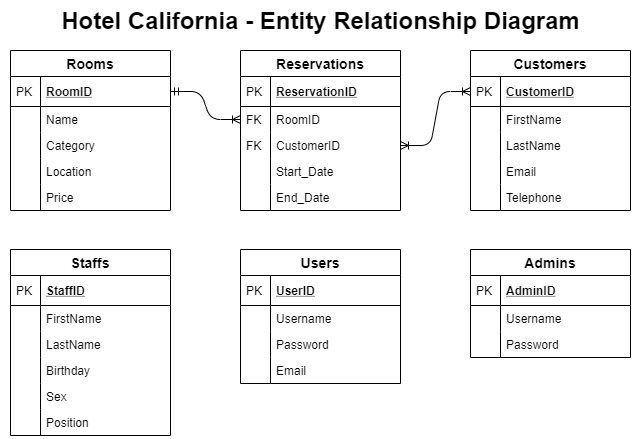

The diagram above was exported from draw.io. Its source (the exported page's mxGraphModel, read from the mxfile embedded in the PNG):
<mxGraphModel dx="1032" dy="499" grid="1" gridSize="10" guides="1" tooltips="1" connect="1" arrows="1" fold="1" page="1" pageScale="1" pageWidth="827" pageHeight="1169" math="0" shadow="0">
  <root>
    <mxCell id="WIyWlLk6GJQsqaUBKTNV-0" />
    <mxCell id="WIyWlLk6GJQsqaUBKTNV-1" parent="WIyWlLk6GJQsqaUBKTNV-0" />
    <mxCell id="6ThzELvR4wIQ-nUqbplQ-107" value="" style="edgeStyle=entityRelationEdgeStyle;fontSize=12;html=1;endArrow=ERoneToMany;startArrow=ERmandOne;exitX=1;exitY=0.5;exitDx=0;exitDy=0;entryX=0;entryY=0.5;entryDx=0;entryDy=0;" edge="1" parent="WIyWlLk6GJQsqaUBKTNV-1" source="6ThzELvR4wIQ-nUqbplQ-25" target="6ThzELvR4wIQ-nUqbplQ-53">
      <mxGeometry width="100" height="100" relative="1" as="geometry">
        <mxPoint x="230" y="160" as="sourcePoint" />
        <mxPoint x="330" y="60" as="targetPoint" />
      </mxGeometry>
    </mxCell>
    <mxCell id="6ThzELvR4wIQ-nUqbplQ-108" value="" style="edgeStyle=entityRelationEdgeStyle;fontSize=12;html=1;endArrow=ERoneToMany;startArrow=ERoneToMany;entryX=0;entryY=0.5;entryDx=0;entryDy=0;exitX=1;exitY=0.5;exitDx=0;exitDy=0;" edge="1" parent="WIyWlLk6GJQsqaUBKTNV-1" source="6ThzELvR4wIQ-nUqbplQ-55" target="6ThzELvR4wIQ-nUqbplQ-76">
      <mxGeometry width="100" height="100" relative="1" as="geometry">
        <mxPoint x="470" y="220" as="sourcePoint" />
        <mxPoint x="570" y="120" as="targetPoint" />
      </mxGeometry>
    </mxCell>
    <mxCell id="6ThzELvR4wIQ-nUqbplQ-50" value="Reservations" style="swimlane;fontStyle=1;childLayout=stackLayout;horizontal=1;startSize=26;horizontalStack=0;resizeParent=1;resizeParentMax=0;resizeLast=0;collapsible=1;marginBottom=0;align=center;fontSize=14;" vertex="1" parent="WIyWlLk6GJQsqaUBKTNV-1">
      <mxGeometry x="280" y="80" width="160" height="160" as="geometry" />
    </mxCell>
    <mxCell id="6ThzELvR4wIQ-nUqbplQ-51" value="ReservationID" style="shape=partialRectangle;top=0;left=0;right=0;bottom=1;align=left;verticalAlign=middle;fillColor=none;spacingLeft=34;spacingRight=4;overflow=hidden;rotatable=0;points=[[0,0.5],[1,0.5]];portConstraint=eastwest;dropTarget=0;fontStyle=5;fontSize=12;" vertex="1" parent="6ThzELvR4wIQ-nUqbplQ-50">
      <mxGeometry y="26" width="160" height="30" as="geometry" />
    </mxCell>
    <mxCell id="6ThzELvR4wIQ-nUqbplQ-52" value="PK" style="shape=partialRectangle;top=0;left=0;bottom=0;fillColor=none;align=left;verticalAlign=middle;spacingLeft=4;spacingRight=4;overflow=hidden;rotatable=0;points=[];portConstraint=eastwest;part=1;fontSize=12;" vertex="1" connectable="0" parent="6ThzELvR4wIQ-nUqbplQ-51">
      <mxGeometry width="30" height="30" as="geometry" />
    </mxCell>
    <mxCell id="6ThzELvR4wIQ-nUqbplQ-53" value="RoomID" style="shape=partialRectangle;top=0;left=0;right=0;bottom=0;align=left;verticalAlign=top;fillColor=none;spacingLeft=34;spacingRight=4;overflow=hidden;rotatable=0;points=[[0,0.5],[1,0.5]];portConstraint=eastwest;dropTarget=0;fontSize=12;" vertex="1" parent="6ThzELvR4wIQ-nUqbplQ-50">
      <mxGeometry y="56" width="160" height="26" as="geometry" />
    </mxCell>
    <mxCell id="6ThzELvR4wIQ-nUqbplQ-54" value="FK" style="shape=partialRectangle;top=0;left=0;bottom=0;fillColor=none;align=left;verticalAlign=top;spacingLeft=4;spacingRight=4;overflow=hidden;rotatable=0;points=[];portConstraint=eastwest;part=1;fontSize=12;" vertex="1" connectable="0" parent="6ThzELvR4wIQ-nUqbplQ-53">
      <mxGeometry width="30" height="26" as="geometry" />
    </mxCell>
    <mxCell id="6ThzELvR4wIQ-nUqbplQ-55" value="CustomerID" style="shape=partialRectangle;top=0;left=0;right=0;bottom=0;align=left;verticalAlign=top;fillColor=none;spacingLeft=34;spacingRight=4;overflow=hidden;rotatable=0;points=[[0,0.5],[1,0.5]];portConstraint=eastwest;dropTarget=0;fontSize=12;" vertex="1" parent="6ThzELvR4wIQ-nUqbplQ-50">
      <mxGeometry y="82" width="160" height="26" as="geometry" />
    </mxCell>
    <mxCell id="6ThzELvR4wIQ-nUqbplQ-56" value="FK" style="shape=partialRectangle;top=0;left=0;bottom=0;fillColor=none;align=left;verticalAlign=top;spacingLeft=4;spacingRight=4;overflow=hidden;rotatable=0;points=[];portConstraint=eastwest;part=1;fontSize=12;" vertex="1" connectable="0" parent="6ThzELvR4wIQ-nUqbplQ-55">
      <mxGeometry width="30" height="26" as="geometry" />
    </mxCell>
    <mxCell id="6ThzELvR4wIQ-nUqbplQ-57" value="Start_Date" style="shape=partialRectangle;top=0;left=0;right=0;bottom=0;align=left;verticalAlign=top;fillColor=none;spacingLeft=34;spacingRight=4;overflow=hidden;rotatable=0;points=[[0,0.5],[1,0.5]];portConstraint=eastwest;dropTarget=0;fontSize=12;" vertex="1" parent="6ThzELvR4wIQ-nUqbplQ-50">
      <mxGeometry y="108" width="160" height="26" as="geometry" />
    </mxCell>
    <mxCell id="6ThzELvR4wIQ-nUqbplQ-58" value="" style="shape=partialRectangle;top=0;left=0;bottom=0;fillColor=none;align=left;verticalAlign=top;spacingLeft=4;spacingRight=4;overflow=hidden;rotatable=0;points=[];portConstraint=eastwest;part=1;fontSize=12;" vertex="1" connectable="0" parent="6ThzELvR4wIQ-nUqbplQ-57">
      <mxGeometry width="30" height="26" as="geometry" />
    </mxCell>
    <mxCell id="6ThzELvR4wIQ-nUqbplQ-59" value="End_Date" style="shape=partialRectangle;top=0;left=0;right=0;bottom=0;align=left;verticalAlign=top;fillColor=none;spacingLeft=34;spacingRight=4;overflow=hidden;rotatable=0;points=[[0,0.5],[1,0.5]];portConstraint=eastwest;dropTarget=0;fontSize=12;" vertex="1" parent="6ThzELvR4wIQ-nUqbplQ-50">
      <mxGeometry y="134" width="160" height="26" as="geometry" />
    </mxCell>
    <mxCell id="6ThzELvR4wIQ-nUqbplQ-60" value="" style="shape=partialRectangle;top=0;left=0;bottom=0;fillColor=none;align=left;verticalAlign=top;spacingLeft=4;spacingRight=4;overflow=hidden;rotatable=0;points=[];portConstraint=eastwest;part=1;fontSize=12;" vertex="1" connectable="0" parent="6ThzELvR4wIQ-nUqbplQ-59">
      <mxGeometry width="30" height="25.999999999999996" as="geometry" />
    </mxCell>
    <mxCell id="6ThzELvR4wIQ-nUqbplQ-11" value="Users" style="swimlane;fontStyle=1;childLayout=stackLayout;horizontal=1;startSize=26;horizontalStack=0;resizeParent=1;resizeParentMax=0;resizeLast=0;collapsible=1;marginBottom=0;align=center;fontSize=14;" vertex="1" parent="WIyWlLk6GJQsqaUBKTNV-1">
      <mxGeometry x="280" y="279" width="160" height="134" as="geometry" />
    </mxCell>
    <mxCell id="6ThzELvR4wIQ-nUqbplQ-12" value="UserID" style="shape=partialRectangle;top=0;left=0;right=0;bottom=1;align=left;verticalAlign=middle;fillColor=none;spacingLeft=34;spacingRight=4;overflow=hidden;rotatable=0;points=[[0,0.5],[1,0.5]];portConstraint=eastwest;dropTarget=0;fontStyle=5;fontSize=12;" vertex="1" parent="6ThzELvR4wIQ-nUqbplQ-11">
      <mxGeometry y="26" width="160" height="30" as="geometry" />
    </mxCell>
    <mxCell id="6ThzELvR4wIQ-nUqbplQ-13" value="PK" style="shape=partialRectangle;top=0;left=0;bottom=0;fillColor=none;align=left;verticalAlign=middle;spacingLeft=4;spacingRight=4;overflow=hidden;rotatable=0;points=[];portConstraint=eastwest;part=1;fontSize=12;" vertex="1" connectable="0" parent="6ThzELvR4wIQ-nUqbplQ-12">
      <mxGeometry width="30" height="30" as="geometry" />
    </mxCell>
    <mxCell id="6ThzELvR4wIQ-nUqbplQ-14" value="Username" style="shape=partialRectangle;top=0;left=0;right=0;bottom=0;align=left;verticalAlign=top;fillColor=none;spacingLeft=34;spacingRight=4;overflow=hidden;rotatable=0;points=[[0,0.5],[1,0.5]];portConstraint=eastwest;dropTarget=0;fontSize=12;" vertex="1" parent="6ThzELvR4wIQ-nUqbplQ-11">
      <mxGeometry y="56" width="160" height="26" as="geometry" />
    </mxCell>
    <mxCell id="6ThzELvR4wIQ-nUqbplQ-15" value="" style="shape=partialRectangle;top=0;left=0;bottom=0;fillColor=none;align=left;verticalAlign=top;spacingLeft=4;spacingRight=4;overflow=hidden;rotatable=0;points=[];portConstraint=eastwest;part=1;fontSize=12;" vertex="1" connectable="0" parent="6ThzELvR4wIQ-nUqbplQ-14">
      <mxGeometry width="30" height="26" as="geometry" />
    </mxCell>
    <mxCell id="6ThzELvR4wIQ-nUqbplQ-16" value="Password" style="shape=partialRectangle;top=0;left=0;right=0;bottom=0;align=left;verticalAlign=top;fillColor=none;spacingLeft=34;spacingRight=4;overflow=hidden;rotatable=0;points=[[0,0.5],[1,0.5]];portConstraint=eastwest;dropTarget=0;fontSize=12;" vertex="1" parent="6ThzELvR4wIQ-nUqbplQ-11">
      <mxGeometry y="82" width="160" height="26" as="geometry" />
    </mxCell>
    <mxCell id="6ThzELvR4wIQ-nUqbplQ-17" value="" style="shape=partialRectangle;top=0;left=0;bottom=0;fillColor=none;align=left;verticalAlign=top;spacingLeft=4;spacingRight=4;overflow=hidden;rotatable=0;points=[];portConstraint=eastwest;part=1;fontSize=12;" vertex="1" connectable="0" parent="6ThzELvR4wIQ-nUqbplQ-16">
      <mxGeometry width="30" height="26" as="geometry" />
    </mxCell>
    <mxCell id="6ThzELvR4wIQ-nUqbplQ-18" value="Email" style="shape=partialRectangle;top=0;left=0;right=0;bottom=0;align=left;verticalAlign=top;fillColor=none;spacingLeft=34;spacingRight=4;overflow=hidden;rotatable=0;points=[[0,0.5],[1,0.5]];portConstraint=eastwest;dropTarget=0;fontSize=12;" vertex="1" parent="6ThzELvR4wIQ-nUqbplQ-11">
      <mxGeometry y="108" width="160" height="26" as="geometry" />
    </mxCell>
    <mxCell id="6ThzELvR4wIQ-nUqbplQ-19" value="" style="shape=partialRectangle;top=0;left=0;bottom=0;fillColor=none;align=left;verticalAlign=top;spacingLeft=4;spacingRight=4;overflow=hidden;rotatable=0;points=[];portConstraint=eastwest;part=1;fontSize=12;" vertex="1" connectable="0" parent="6ThzELvR4wIQ-nUqbplQ-18">
      <mxGeometry width="30" height="26" as="geometry" />
    </mxCell>
    <mxCell id="6ThzELvR4wIQ-nUqbplQ-126" value="Hotel California - Entity Relationship Diagram" style="text;strokeColor=none;fillColor=none;html=1;fontSize=24;fontStyle=1;verticalAlign=middle;align=center;" vertex="1" parent="WIyWlLk6GJQsqaUBKTNV-1">
      <mxGeometry x="40" y="30" width="640" height="40" as="geometry" />
    </mxCell>
    <mxCell id="6ThzELvR4wIQ-nUqbplQ-24" value="Rooms" style="swimlane;fontStyle=1;childLayout=stackLayout;horizontal=1;startSize=26;horizontalStack=0;resizeParent=1;resizeParentMax=0;resizeLast=0;collapsible=1;marginBottom=0;align=center;fontSize=14;" vertex="1" parent="WIyWlLk6GJQsqaUBKTNV-1">
      <mxGeometry x="50" y="80" width="160" height="160" as="geometry" />
    </mxCell>
    <mxCell id="6ThzELvR4wIQ-nUqbplQ-25" value="RoomID" style="shape=partialRectangle;top=0;left=0;right=0;bottom=1;align=left;verticalAlign=middle;fillColor=none;spacingLeft=34;spacingRight=4;overflow=hidden;rotatable=0;points=[[0,0.5],[1,0.5]];portConstraint=eastwest;dropTarget=0;fontStyle=5;fontSize=12;" vertex="1" parent="6ThzELvR4wIQ-nUqbplQ-24">
      <mxGeometry y="26" width="160" height="30" as="geometry" />
    </mxCell>
    <mxCell id="6ThzELvR4wIQ-nUqbplQ-26" value="PK" style="shape=partialRectangle;top=0;left=0;bottom=0;fillColor=none;align=left;verticalAlign=middle;spacingLeft=4;spacingRight=4;overflow=hidden;rotatable=0;points=[];portConstraint=eastwest;part=1;fontSize=12;" vertex="1" connectable="0" parent="6ThzELvR4wIQ-nUqbplQ-25">
      <mxGeometry width="30" height="30" as="geometry" />
    </mxCell>
    <mxCell id="6ThzELvR4wIQ-nUqbplQ-27" value="Name" style="shape=partialRectangle;top=0;left=0;right=0;bottom=0;align=left;verticalAlign=top;fillColor=none;spacingLeft=34;spacingRight=4;overflow=hidden;rotatable=0;points=[[0,0.5],[1,0.5]];portConstraint=eastwest;dropTarget=0;fontSize=12;" vertex="1" parent="6ThzELvR4wIQ-nUqbplQ-24">
      <mxGeometry y="56" width="160" height="26" as="geometry" />
    </mxCell>
    <mxCell id="6ThzELvR4wIQ-nUqbplQ-28" value="" style="shape=partialRectangle;top=0;left=0;bottom=0;fillColor=none;align=left;verticalAlign=top;spacingLeft=4;spacingRight=4;overflow=hidden;rotatable=0;points=[];portConstraint=eastwest;part=1;fontSize=12;" vertex="1" connectable="0" parent="6ThzELvR4wIQ-nUqbplQ-27">
      <mxGeometry width="30" height="26" as="geometry" />
    </mxCell>
    <mxCell id="6ThzELvR4wIQ-nUqbplQ-29" value="Category" style="shape=partialRectangle;top=0;left=0;right=0;bottom=0;align=left;verticalAlign=top;fillColor=none;spacingLeft=34;spacingRight=4;overflow=hidden;rotatable=0;points=[[0,0.5],[1,0.5]];portConstraint=eastwest;dropTarget=0;fontSize=12;" vertex="1" parent="6ThzELvR4wIQ-nUqbplQ-24">
      <mxGeometry y="82" width="160" height="26" as="geometry" />
    </mxCell>
    <mxCell id="6ThzELvR4wIQ-nUqbplQ-30" value="" style="shape=partialRectangle;top=0;left=0;bottom=0;fillColor=none;align=left;verticalAlign=top;spacingLeft=4;spacingRight=4;overflow=hidden;rotatable=0;points=[];portConstraint=eastwest;part=1;fontSize=12;" vertex="1" connectable="0" parent="6ThzELvR4wIQ-nUqbplQ-29">
      <mxGeometry width="30" height="26" as="geometry" />
    </mxCell>
    <mxCell id="6ThzELvR4wIQ-nUqbplQ-31" value="Location" style="shape=partialRectangle;top=0;left=0;right=0;bottom=0;align=left;verticalAlign=top;fillColor=none;spacingLeft=34;spacingRight=4;overflow=hidden;rotatable=0;points=[[0,0.5],[1,0.5]];portConstraint=eastwest;dropTarget=0;fontSize=12;" vertex="1" parent="6ThzELvR4wIQ-nUqbplQ-24">
      <mxGeometry y="108" width="160" height="26" as="geometry" />
    </mxCell>
    <mxCell id="6ThzELvR4wIQ-nUqbplQ-32" value="" style="shape=partialRectangle;top=0;left=0;bottom=0;fillColor=none;align=left;verticalAlign=top;spacingLeft=4;spacingRight=4;overflow=hidden;rotatable=0;points=[];portConstraint=eastwest;part=1;fontSize=12;" vertex="1" connectable="0" parent="6ThzELvR4wIQ-nUqbplQ-31">
      <mxGeometry width="30" height="26" as="geometry" />
    </mxCell>
    <mxCell id="6ThzELvR4wIQ-nUqbplQ-109" value="Price" style="shape=partialRectangle;top=0;left=0;right=0;bottom=0;align=left;verticalAlign=top;fillColor=none;spacingLeft=34;spacingRight=4;overflow=hidden;rotatable=0;points=[[0,0.5],[1,0.5]];portConstraint=eastwest;dropTarget=0;fontSize=12;" vertex="1" parent="6ThzELvR4wIQ-nUqbplQ-24">
      <mxGeometry y="134" width="160" height="26" as="geometry" />
    </mxCell>
    <mxCell id="6ThzELvR4wIQ-nUqbplQ-110" value="" style="shape=partialRectangle;top=0;left=0;bottom=0;fillColor=none;align=left;verticalAlign=top;spacingLeft=4;spacingRight=4;overflow=hidden;rotatable=0;points=[];portConstraint=eastwest;part=1;fontSize=12;" vertex="1" connectable="0" parent="6ThzELvR4wIQ-nUqbplQ-109">
      <mxGeometry width="30" height="26" as="geometry" />
    </mxCell>
    <mxCell id="6ThzELvR4wIQ-nUqbplQ-111" value="Staffs" style="swimlane;fontStyle=1;childLayout=stackLayout;horizontal=1;startSize=26;horizontalStack=0;resizeParent=1;resizeParentMax=0;resizeLast=0;collapsible=1;marginBottom=0;align=center;fontSize=14;" vertex="1" parent="WIyWlLk6GJQsqaUBKTNV-1">
      <mxGeometry x="50" y="279" width="160" height="186" as="geometry" />
    </mxCell>
    <mxCell id="6ThzELvR4wIQ-nUqbplQ-112" value="StaffID" style="shape=partialRectangle;top=0;left=0;right=0;bottom=1;align=left;verticalAlign=middle;fillColor=none;spacingLeft=34;spacingRight=4;overflow=hidden;rotatable=0;points=[[0,0.5],[1,0.5]];portConstraint=eastwest;dropTarget=0;fontStyle=5;fontSize=12;" vertex="1" parent="6ThzELvR4wIQ-nUqbplQ-111">
      <mxGeometry y="26" width="160" height="30" as="geometry" />
    </mxCell>
    <mxCell id="6ThzELvR4wIQ-nUqbplQ-113" value="PK" style="shape=partialRectangle;top=0;left=0;bottom=0;fillColor=none;align=left;verticalAlign=middle;spacingLeft=4;spacingRight=4;overflow=hidden;rotatable=0;points=[];portConstraint=eastwest;part=1;fontSize=12;" vertex="1" connectable="0" parent="6ThzELvR4wIQ-nUqbplQ-112">
      <mxGeometry width="30" height="30" as="geometry" />
    </mxCell>
    <mxCell id="6ThzELvR4wIQ-nUqbplQ-114" value="FirstName" style="shape=partialRectangle;top=0;left=0;right=0;bottom=0;align=left;verticalAlign=top;fillColor=none;spacingLeft=34;spacingRight=4;overflow=hidden;rotatable=0;points=[[0,0.5],[1,0.5]];portConstraint=eastwest;dropTarget=0;fontSize=12;" vertex="1" parent="6ThzELvR4wIQ-nUqbplQ-111">
      <mxGeometry y="56" width="160" height="26" as="geometry" />
    </mxCell>
    <mxCell id="6ThzELvR4wIQ-nUqbplQ-115" value="" style="shape=partialRectangle;top=0;left=0;bottom=0;fillColor=none;align=left;verticalAlign=top;spacingLeft=4;spacingRight=4;overflow=hidden;rotatable=0;points=[];portConstraint=eastwest;part=1;fontSize=12;" vertex="1" connectable="0" parent="6ThzELvR4wIQ-nUqbplQ-114">
      <mxGeometry width="30" height="26" as="geometry" />
    </mxCell>
    <mxCell id="6ThzELvR4wIQ-nUqbplQ-116" value="LastName" style="shape=partialRectangle;top=0;left=0;right=0;bottom=0;align=left;verticalAlign=top;fillColor=none;spacingLeft=34;spacingRight=4;overflow=hidden;rotatable=0;points=[[0,0.5],[1,0.5]];portConstraint=eastwest;dropTarget=0;fontSize=12;" vertex="1" parent="6ThzELvR4wIQ-nUqbplQ-111">
      <mxGeometry y="82" width="160" height="26" as="geometry" />
    </mxCell>
    <mxCell id="6ThzELvR4wIQ-nUqbplQ-117" value="" style="shape=partialRectangle;top=0;left=0;bottom=0;fillColor=none;align=left;verticalAlign=top;spacingLeft=4;spacingRight=4;overflow=hidden;rotatable=0;points=[];portConstraint=eastwest;part=1;fontSize=12;" vertex="1" connectable="0" parent="6ThzELvR4wIQ-nUqbplQ-116">
      <mxGeometry width="30" height="26" as="geometry" />
    </mxCell>
    <mxCell id="6ThzELvR4wIQ-nUqbplQ-124" value="Birthday" style="shape=partialRectangle;top=0;left=0;right=0;bottom=0;align=left;verticalAlign=top;fillColor=none;spacingLeft=34;spacingRight=4;overflow=hidden;rotatable=0;points=[[0,0.5],[1,0.5]];portConstraint=eastwest;dropTarget=0;fontSize=12;" vertex="1" parent="6ThzELvR4wIQ-nUqbplQ-111">
      <mxGeometry y="108" width="160" height="26" as="geometry" />
    </mxCell>
    <mxCell id="6ThzELvR4wIQ-nUqbplQ-125" value="" style="shape=partialRectangle;top=0;left=0;bottom=0;fillColor=none;align=left;verticalAlign=top;spacingLeft=4;spacingRight=4;overflow=hidden;rotatable=0;points=[];portConstraint=eastwest;part=1;fontSize=12;" vertex="1" connectable="0" parent="6ThzELvR4wIQ-nUqbplQ-124">
      <mxGeometry width="30" height="26" as="geometry" />
    </mxCell>
    <mxCell id="6ThzELvR4wIQ-nUqbplQ-122" value="Sex" style="shape=partialRectangle;top=0;left=0;right=0;bottom=0;align=left;verticalAlign=top;fillColor=none;spacingLeft=34;spacingRight=4;overflow=hidden;rotatable=0;points=[[0,0.5],[1,0.5]];portConstraint=eastwest;dropTarget=0;fontSize=12;" vertex="1" parent="6ThzELvR4wIQ-nUqbplQ-111">
      <mxGeometry y="134" width="160" height="26" as="geometry" />
    </mxCell>
    <mxCell id="6ThzELvR4wIQ-nUqbplQ-123" value="" style="shape=partialRectangle;top=0;left=0;bottom=0;fillColor=none;align=left;verticalAlign=top;spacingLeft=4;spacingRight=4;overflow=hidden;rotatable=0;points=[];portConstraint=eastwest;part=1;fontSize=12;" vertex="1" connectable="0" parent="6ThzELvR4wIQ-nUqbplQ-122">
      <mxGeometry width="30" height="26" as="geometry" />
    </mxCell>
    <mxCell id="6ThzELvR4wIQ-nUqbplQ-118" value="Position" style="shape=partialRectangle;top=0;left=0;right=0;bottom=0;align=left;verticalAlign=top;fillColor=none;spacingLeft=34;spacingRight=4;overflow=hidden;rotatable=0;points=[[0,0.5],[1,0.5]];portConstraint=eastwest;dropTarget=0;fontSize=12;" vertex="1" parent="6ThzELvR4wIQ-nUqbplQ-111">
      <mxGeometry y="160" width="160" height="26" as="geometry" />
    </mxCell>
    <mxCell id="6ThzELvR4wIQ-nUqbplQ-119" value="" style="shape=partialRectangle;top=0;left=0;bottom=0;fillColor=none;align=left;verticalAlign=top;spacingLeft=4;spacingRight=4;overflow=hidden;rotatable=0;points=[];portConstraint=eastwest;part=1;fontSize=12;" vertex="1" connectable="0" parent="6ThzELvR4wIQ-nUqbplQ-118">
      <mxGeometry width="30" height="26" as="geometry" />
    </mxCell>
    <mxCell id="6ThzELvR4wIQ-nUqbplQ-39" value="Admins" style="swimlane;fontStyle=1;childLayout=stackLayout;horizontal=1;startSize=26;horizontalStack=0;resizeParent=1;resizeParentMax=0;resizeLast=0;collapsible=1;marginBottom=0;align=center;fontSize=14;" vertex="1" parent="WIyWlLk6GJQsqaUBKTNV-1">
      <mxGeometry x="510" y="279" width="160" height="108" as="geometry" />
    </mxCell>
    <mxCell id="6ThzELvR4wIQ-nUqbplQ-40" value="AdminID" style="shape=partialRectangle;top=0;left=0;right=0;bottom=1;align=left;verticalAlign=middle;fillColor=none;spacingLeft=34;spacingRight=4;overflow=hidden;rotatable=0;points=[[0,0.5],[1,0.5]];portConstraint=eastwest;dropTarget=0;fontStyle=5;fontSize=12;" vertex="1" parent="6ThzELvR4wIQ-nUqbplQ-39">
      <mxGeometry y="26" width="160" height="30" as="geometry" />
    </mxCell>
    <mxCell id="6ThzELvR4wIQ-nUqbplQ-41" value="PK" style="shape=partialRectangle;top=0;left=0;bottom=0;fillColor=none;align=left;verticalAlign=middle;spacingLeft=4;spacingRight=4;overflow=hidden;rotatable=0;points=[];portConstraint=eastwest;part=1;fontSize=12;" vertex="1" connectable="0" parent="6ThzELvR4wIQ-nUqbplQ-40">
      <mxGeometry width="30" height="30" as="geometry" />
    </mxCell>
    <mxCell id="6ThzELvR4wIQ-nUqbplQ-42" value="Username" style="shape=partialRectangle;top=0;left=0;right=0;bottom=0;align=left;verticalAlign=top;fillColor=none;spacingLeft=34;spacingRight=4;overflow=hidden;rotatable=0;points=[[0,0.5],[1,0.5]];portConstraint=eastwest;dropTarget=0;fontSize=12;" vertex="1" parent="6ThzELvR4wIQ-nUqbplQ-39">
      <mxGeometry y="56" width="160" height="26" as="geometry" />
    </mxCell>
    <mxCell id="6ThzELvR4wIQ-nUqbplQ-43" value="" style="shape=partialRectangle;top=0;left=0;bottom=0;fillColor=none;align=left;verticalAlign=top;spacingLeft=4;spacingRight=4;overflow=hidden;rotatable=0;points=[];portConstraint=eastwest;part=1;fontSize=12;" vertex="1" connectable="0" parent="6ThzELvR4wIQ-nUqbplQ-42">
      <mxGeometry width="30" height="26" as="geometry" />
    </mxCell>
    <mxCell id="6ThzELvR4wIQ-nUqbplQ-44" value="Password" style="shape=partialRectangle;top=0;left=0;right=0;bottom=0;align=left;verticalAlign=top;fillColor=none;spacingLeft=34;spacingRight=4;overflow=hidden;rotatable=0;points=[[0,0.5],[1,0.5]];portConstraint=eastwest;dropTarget=0;fontSize=12;" vertex="1" parent="6ThzELvR4wIQ-nUqbplQ-39">
      <mxGeometry y="82" width="160" height="26" as="geometry" />
    </mxCell>
    <mxCell id="6ThzELvR4wIQ-nUqbplQ-45" value="" style="shape=partialRectangle;top=0;left=0;bottom=0;fillColor=none;align=left;verticalAlign=top;spacingLeft=4;spacingRight=4;overflow=hidden;rotatable=0;points=[];portConstraint=eastwest;part=1;fontSize=12;" vertex="1" connectable="0" parent="6ThzELvR4wIQ-nUqbplQ-44">
      <mxGeometry width="30" height="26" as="geometry" />
    </mxCell>
    <mxCell id="6ThzELvR4wIQ-nUqbplQ-75" value="Customers" style="swimlane;fontStyle=1;childLayout=stackLayout;horizontal=1;startSize=26;horizontalStack=0;resizeParent=1;resizeParentMax=0;resizeLast=0;collapsible=1;marginBottom=0;align=center;fontSize=14;" vertex="1" parent="WIyWlLk6GJQsqaUBKTNV-1">
      <mxGeometry x="510" y="80" width="160" height="160" as="geometry" />
    </mxCell>
    <mxCell id="6ThzELvR4wIQ-nUqbplQ-76" value="CustomerID" style="shape=partialRectangle;top=0;left=0;right=0;bottom=1;align=left;verticalAlign=middle;fillColor=none;spacingLeft=34;spacingRight=4;overflow=hidden;rotatable=0;points=[[0,0.5],[1,0.5]];portConstraint=eastwest;dropTarget=0;fontStyle=5;fontSize=12;" vertex="1" parent="6ThzELvR4wIQ-nUqbplQ-75">
      <mxGeometry y="26" width="160" height="30" as="geometry" />
    </mxCell>
    <mxCell id="6ThzELvR4wIQ-nUqbplQ-77" value="PK" style="shape=partialRectangle;top=0;left=0;bottom=0;fillColor=none;align=left;verticalAlign=middle;spacingLeft=4;spacingRight=4;overflow=hidden;rotatable=0;points=[];portConstraint=eastwest;part=1;fontSize=12;" vertex="1" connectable="0" parent="6ThzELvR4wIQ-nUqbplQ-76">
      <mxGeometry width="30" height="30" as="geometry" />
    </mxCell>
    <mxCell id="6ThzELvR4wIQ-nUqbplQ-78" value="FirstName" style="shape=partialRectangle;top=0;left=0;right=0;bottom=0;align=left;verticalAlign=top;fillColor=none;spacingLeft=34;spacingRight=4;overflow=hidden;rotatable=0;points=[[0,0.5],[1,0.5]];portConstraint=eastwest;dropTarget=0;fontSize=12;" vertex="1" parent="6ThzELvR4wIQ-nUqbplQ-75">
      <mxGeometry y="56" width="160" height="26" as="geometry" />
    </mxCell>
    <mxCell id="6ThzELvR4wIQ-nUqbplQ-79" value="" style="shape=partialRectangle;top=0;left=0;bottom=0;fillColor=none;align=left;verticalAlign=top;spacingLeft=4;spacingRight=4;overflow=hidden;rotatable=0;points=[];portConstraint=eastwest;part=1;fontSize=12;" vertex="1" connectable="0" parent="6ThzELvR4wIQ-nUqbplQ-78">
      <mxGeometry width="30" height="26" as="geometry" />
    </mxCell>
    <mxCell id="6ThzELvR4wIQ-nUqbplQ-80" value="LastName" style="shape=partialRectangle;top=0;left=0;right=0;bottom=0;align=left;verticalAlign=top;fillColor=none;spacingLeft=34;spacingRight=4;overflow=hidden;rotatable=0;points=[[0,0.5],[1,0.5]];portConstraint=eastwest;dropTarget=0;fontSize=12;" vertex="1" parent="6ThzELvR4wIQ-nUqbplQ-75">
      <mxGeometry y="82" width="160" height="26" as="geometry" />
    </mxCell>
    <mxCell id="6ThzELvR4wIQ-nUqbplQ-81" value="" style="shape=partialRectangle;top=0;left=0;bottom=0;fillColor=none;align=left;verticalAlign=top;spacingLeft=4;spacingRight=4;overflow=hidden;rotatable=0;points=[];portConstraint=eastwest;part=1;fontSize=12;" vertex="1" connectable="0" parent="6ThzELvR4wIQ-nUqbplQ-80">
      <mxGeometry width="30" height="26" as="geometry" />
    </mxCell>
    <mxCell id="6ThzELvR4wIQ-nUqbplQ-82" value="Email" style="shape=partialRectangle;top=0;left=0;right=0;bottom=0;align=left;verticalAlign=top;fillColor=none;spacingLeft=34;spacingRight=4;overflow=hidden;rotatable=0;points=[[0,0.5],[1,0.5]];portConstraint=eastwest;dropTarget=0;fontSize=12;" vertex="1" parent="6ThzELvR4wIQ-nUqbplQ-75">
      <mxGeometry y="108" width="160" height="26" as="geometry" />
    </mxCell>
    <mxCell id="6ThzELvR4wIQ-nUqbplQ-83" value="" style="shape=partialRectangle;top=0;left=0;bottom=0;fillColor=none;align=left;verticalAlign=top;spacingLeft=4;spacingRight=4;overflow=hidden;rotatable=0;points=[];portConstraint=eastwest;part=1;fontSize=12;" vertex="1" connectable="0" parent="6ThzELvR4wIQ-nUqbplQ-82">
      <mxGeometry width="30" height="26" as="geometry" />
    </mxCell>
    <mxCell id="6ThzELvR4wIQ-nUqbplQ-84" value="Telephone" style="shape=partialRectangle;top=0;left=0;right=0;bottom=0;align=left;verticalAlign=top;fillColor=none;spacingLeft=34;spacingRight=4;overflow=hidden;rotatable=0;points=[[0,0.5],[1,0.5]];portConstraint=eastwest;dropTarget=0;fontSize=12;" vertex="1" parent="6ThzELvR4wIQ-nUqbplQ-75">
      <mxGeometry y="134" width="160" height="26" as="geometry" />
    </mxCell>
    <mxCell id="6ThzELvR4wIQ-nUqbplQ-85" value="" style="shape=partialRectangle;top=0;left=0;bottom=0;fillColor=none;align=left;verticalAlign=top;spacingLeft=4;spacingRight=4;overflow=hidden;rotatable=0;points=[];portConstraint=eastwest;part=1;fontSize=12;" vertex="1" connectable="0" parent="6ThzELvR4wIQ-nUqbplQ-84">
      <mxGeometry width="30" height="26" as="geometry" />
    </mxCell>
  </root>
</mxGraphModel>